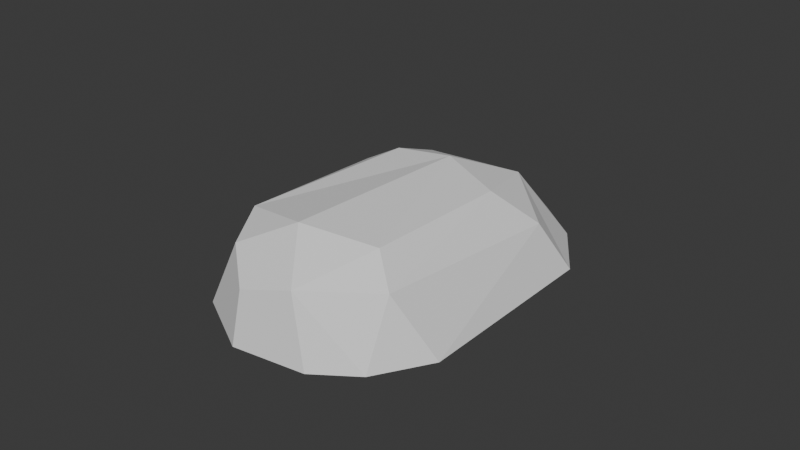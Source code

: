 # Source: PCMouseColliders.blend  (saved by Blender 4.1.23; exported with 4.5.12 LTS)
import bpy
from mathutils import Matrix  # noqa: F401  (used for matrix-valued properties, if any)

bpy.ops.wm.read_factory_settings(use_empty=True)
scene = bpy.context.scene
scene.name = 'Scene'

# ---- collections
col_pcmousecollider = bpy.data.collections.new('PCMouseCollider'); scene.collection.children.link(col_pcmousecollider)
col_reference = bpy.data.collections.new('Reference'); scene.collection.children.link(col_reference)
col_pcmouse = bpy.data.collections.new('PCMouse')  # instanced only; not linked into the scene

# ---- world
world_world = bpy.data.worlds.new('World'); scene.world = world_world
world_world.use_nodes = True; world_world.node_tree.nodes.clear()
_N = world_world.node_tree.nodes; _L = world_world.node_tree.links
n0 = _N.new('ShaderNodeOutputWorld'); n0.name = 'World Output'; n0.location = (300, 300)
n1 = _N.new('ShaderNodeBackground'); n1.name = 'Background'; n1.location = (10, 300)
n1.inputs[0].default_value = (0.05088, 0.05088, 0.05088, 1.0)
_L.new(n1.outputs[0], n0.inputs[0])
n0.is_active_output = True
world_world.color = (0.05088, 0.05088, 0.05088)
world_world.use_sun_shadow = False
world_world.sun_shadow_jitter_overblur = 0.0

# ---- meshes
me_pcmousecollider = bpy.data.meshes.new('PCMouseCollider')
me_pcmousecollider.from_pydata([(-0.01522, 0.05723, 0.004154), (-0.01834, 0.03825, 0.02227), (-0.01546, 0.01802, 0.03047), (-0.03055, 0.02087, 0.02183), (-0.01834, -0.04724, 0.02337), (-0.001809, -0.03946, 0.03192), (-0.006941, -0.05685, 0.01735), (0.009256, -0.05401, 0.02178), (0.02895, -0.03891, 0.0214), (0.03911, 0.03221, 0.001508), (0.02205, 0.01399, 0.02872), (0.01447, 0.0392, 0.02369), (0.002444, 0.02024, 0.03206), (0.01521, 0.05722, 0.00425), (-0.02643, -0.03223, 0.02624), (0.0205, -0.03279, 0.02909), (-0.03851, 0.03258, 0.00415), (0.03288, 0.02333, 0.01822), (-0.001178, 0.05118, 0.0156), (-0.02574, 0.05189, 0.001133), (-0.0384, 0.0286, 0.0001502), (-0.02889, -0.04821, 0.001181), (-0.007954, -0.05991, 0.00076), (0.01548, -0.05678, 0.0007345), (0.02889, -0.0482, 0.001181), (0.02574, 0.05189, 0.001132), (-0.03924, -0.03119, 0.001369), (0.03924, -0.03118, 0.00129), (-1.429e-07, 0.05997, 0.0008959)], [], [(23, 24, 7), (14, 4, 5), (4, 6, 7), (8, 7, 24), (8, 24, 27), (12, 10, 11), (11, 25, 13), (14, 2, 3), (18, 0, 1), (16, 19, 20), (28, 19, 0), (20, 19, 28), (20, 28, 25), (20, 25, 9), (20, 9, 27), (20, 27, 24), (20, 24, 23), (20, 23, 22), (20, 22, 21), (20, 21, 26), (18, 13, 28), (0, 18, 28), (16, 3, 1, 19), (22, 6, 21), (1, 0, 19), (2, 1, 3), (21, 4, 14, 26), (7, 8, 15, 5), (4, 21, 6), (5, 4, 7), (9, 25, 11, 17), (11, 10, 17), (3, 16, 26, 14), (18, 11, 13), (12, 2, 14, 5), (7, 6, 22, 23), (15, 10, 12, 5), (8, 17, 10, 15), (27, 9, 17, 8), (1, 2, 12, 11), (11, 18, 1), (16, 20, 26), (28, 13, 25)])
_uv = me_pcmousecollider.uv_layers.new(name='UVMap')
_uv.uv.foreach_set('vector', [0.0, 0.0, 0.0, 0.0, 0.0, 0.0, 0.0, 0.0, 0.0, 0.0, 0.0, 0.0, 0.0, 0.0, 0.0, 0.0, 0.0, 0.0, 0.0, 0.0, 0.0, 0.0, 0.0, 0.0, 0.0, 0.0, 0.0, 0.0, 0.0, 0.0, 0.0, 0.0, 0.0, 0.0, 0.0, 0.0, 0.0, 0.0, 0.0, 0.0, 0.0, 0.0, 0.0, 0.0, 0.0, 0.0, 0.0, 0.0, 0.0, 0.0, 0.0, 0.0, 0.0, 0.0, 0.0, 0.0, 0.0, 0.0, 0.0, 0.0, 0.0, 0.0, 0.0, 0.0, 0.0, 0.0, 0.0, 0.0, 0.0, 0.0, 0.0, 0.0, 0.0, 0.0, 0.0, 0.0, 0.0, 0.0, 0.0, 0.0, 0.0, 0.0, 0.0, 0.0, 0.0, 0.0, 0.0, 0.0, 0.0, 0.0, 0.0, 0.0, 0.0, 0.0, 0.0, 0.0, 0.0, 0.0, 0.0, 0.0, 0.0, 0.0, 0.0, 0.0, 0.0, 0.0, 0.0, 0.0, 0.0, 0.0, 0.0, 0.0, 0.0, 0.0, 0.0, 0.0, 0.0, 0.0, 0.0, 0.0, 0.0, 0.0, 0.0, 0.0, 0.0, 0.0, 0.0, 0.0, 0.0, 0.0, 0.0, 0.0, 0.0, 0.0, 0.0, 0.0, 0.0, 0.0, 0.0, 0.0, 0.0, 0.0, 0.0, 0.0, 0.0, 0.0, 0.0, 0.0, 0.0, 0.0, 0.0, 0.0, 0.0, 0.0, 0.0, 0.0, 0.0, 0.0, 0.0, 0.0, 0.0, 0.0, 0.0, 0.0, 0.0, 0.0, 0.0, 0.0, 0.0, 0.0, 0.0, 0.0, 0.0, 0.0, 0.0, 0.0, 0.0, 0.0, 0.0, 0.0, 0.0, 0.0, 0.0, 0.0, 0.0, 0.0, 0.0, 0.0, 0.0, 0.0, 0.0, 0.0, 0.0, 0.0, 0.0, 0.0, 0.0, 0.0, 0.0, 0.0, 0.0, 0.0, 0.0, 0.0, 0.0, 0.0, 0.0, 0.0, 0.0, 0.0, 0.0, 0.0, 0.0, 0.0, 0.0, 0.0, 0.0, 0.0, 0.0, 0.0, 0.0, 0.0, 0.0, 0.0, 0.0, 0.0, 0.0, 0.0, 0.0, 0.0, 0.0, 0.0, 0.0, 0.0, 0.0, 0.0, 0.0, 0.0, 0.0, 0.0, 0.0, 0.0, 0.0, 0.0, 0.0, 0.0, 0.0, 0.0, 0.0, 0.0, 0.0, 0.0, 0.0, 0.0, 0.0, 0.0, 0.0, 0.0, 0.0, 0.0, 0.0, 0.0, 0.0, 0.0, 0.0, 0.0, 0.0, 0.0, 0.0, 0.0, 0.0, 0.0, 0.0, 0.0, 0.0, 0.0, 0.0, 0.0, 0.0, 0.0])
me_pcmousecollider.update()

# ---- objects
ob_pcmousecollider = bpy.data.objects.new('PCMouseCollider', me_pcmousecollider)
ob_pcmouse = bpy.data.objects.new('PCMouse', None)

# ---- transforms, parenting, visibility, modifiers, constraints
ob_pcmousecollider.location = (0.0, 0.0, 0.0)
ob_pcmouse.location = (0.0, 0.0, 0.0)
ob_pcmouse.instance_type = 'COLLECTION'
ob_pcmouse.instance_collection = col_pcmouse

# ---- collection membership
col_pcmousecollider.objects.link(ob_pcmousecollider)
col_reference.objects.link(ob_pcmouse)

# ---- scene / render settings (as saved in the file)
scene.frame_start = 1; scene.frame_end = 250; scene.frame_set(1)
scene.render.engine = 'BLENDER_EEVEE_NEXT'
scene.cycles.sampling_pattern = 'TABULATED_SOBOL'
scene.eevee.ray_tracing_options.trace_max_roughness = 0.0
bpy.context.view_layer.update()

# ---- added for rendering (the .blend has no active camera and no usable light): camera, sun
cam_auto = bpy.data.cameras.new('AutoCamera')
cam_auto.lens = 50.0
cam_auto.sensor_width = 36.0
cam_auto.clip_end = 1000.0
ob_auto_camera = bpy.data.objects.new('AutoCamera', cam_auto)
scene.collection.objects.link(ob_auto_camera)
ob_auto_camera.location = (0.185043, -0.222023, 0.16414)
ob_auto_camera.rotation_euler = (1.09748, -7.21219e-08, 0.694738)
scene.camera = ob_auto_camera
light_auto_sun = bpy.data.lights.new('AutoSun', 'SUN')
light_auto_sun.energy = 3.0
light_auto_sun.angle = 0.0523599
ob_auto_sun = bpy.data.objects.new('AutoSun', light_auto_sun)
scene.collection.objects.link(ob_auto_sun)
ob_auto_sun.rotation_euler = (0.872665, 0.174533, 0.523599)
bpy.context.view_layer.update()
